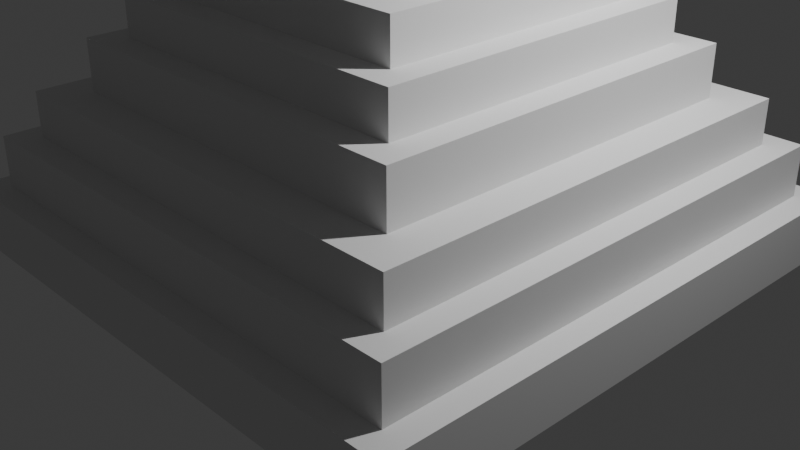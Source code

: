 # Source: Pyramid1.blend  (saved by Blender 5.1.30; exported with 4.5.12 LTS)
import bpy
from mathutils import Matrix  # noqa: F401  (used for matrix-valued properties, if any)

bpy.ops.wm.read_factory_settings(use_empty=True)
scene = bpy.context.scene
scene.name = 'Scene'

# ---- collections
col_collection = bpy.data.collections.new('Collection'); scene.collection.children.link(col_collection)

# ---- world
world_world = bpy.data.worlds.new('World'); scene.world = world_world
world_world.use_nodes = True; world_world.node_tree.nodes.clear()
_N = world_world.node_tree.nodes; _L = world_world.node_tree.links
n0 = _N.new('ShaderNodeOutputWorld'); n0.name = 'World Output'; n0.location = (200, 100)
n1 = _N.new('ShaderNodeBackground'); n1.name = 'Background'; n1.location = (-200, 100)
n1.inputs[0].default_value = (0.05088, 0.05088, 0.05088, 1.0)
_L.new(n1.outputs[0], n0.inputs[0])
n0.is_active_output = True
world_world.color = (0.05088, 0.05088, 0.05088)
world_world.sun_shadow_jitter_overblur = 0.0

# ---- cameras
cam_camera = bpy.data.cameras.new('Camera')
cam_camera.clip_end = 100.0
cam_camera.ortho_scale = 7.314

# ---- lights
light_light = bpy.data.lights.new('Light', 'POINT')
light_light.energy = 1000.0
light_light.shadow_soft_size = 0.1

# ---- meshes
me_cube_001 = bpy.data.meshes.new('Cube.001')
me_cube_001.from_pydata([(-3.032, -3.032, -0.3066), (-0.1061, -0.08759, 3.969), (-2.768, -2.768, 0.3066), (-0.1061, -0.08759, 4.291), (-3.032, 3.032, -0.3066), (-0.1061, 0.04687, 3.969), (-2.768, 2.768, 0.3066), (-0.1061, 0.04687, 4.291), (3.032, -3.032, -0.3066), (0.02969, -0.08487, 3.969), (2.768, -2.768, 0.3066), (0.02969, -0.08487, 4.291), (3.032, 3.032, -0.3066), (0.02969, 0.04415, 3.969), (2.768, 2.768, 0.3066), (0.02969, 0.04415, 4.291), (-3.032, -3.032, 0.3066), (-3.032, 3.032, 0.3066), (3.032, 3.032, 0.3066), (3.032, -3.032, 0.3066), (-2.491, -2.491, 0.8512), (-2.491, 2.491, 0.8512), (2.491, 2.491, 0.8512), (2.491, -2.491, 0.8512), (-2.768, -2.768, 0.8512), (-2.768, 2.768, 0.8512), (2.768, 2.768, 0.8512), (2.768, -2.768, 0.8512), (-2.091, -2.091, 1.325), (-2.091, 2.091, 1.325), (2.091, 2.091, 1.325), (2.091, -2.091, 1.325), (-2.491, -2.491, 1.325), (-2.491, 2.491, 1.325), (2.491, 2.491, 1.325), (2.491, -2.491, 1.325), (-1.804, -1.804, 1.865), (-1.804, 1.804, 1.865), (1.804, 1.804, 1.865), (1.804, -1.804, 1.865), (-2.091, -2.091, 1.865), (-2.091, 2.091, 1.865), (2.091, 2.091, 1.865), (2.091, -2.091, 1.865), (-1.523, -1.523, 2.299), (-1.523, 1.523, 2.299), (1.523, 1.523, 2.299), (1.523, -1.523, 2.299), (-1.804, -1.804, 2.299), (-1.804, 1.804, 2.299), (1.804, 1.804, 2.299), (1.804, -1.804, 2.299), (-1.081, -1.081, 2.724), (-1.081, 1.081, 2.724), (1.081, 1.081, 2.724), (1.081, -1.081, 2.724), (-1.523, -1.523, 2.724), (-1.523, 1.523, 2.724), (1.523, 1.523, 2.724), (1.523, -1.523, 2.724), (-0.7846, -0.7846, 3.24), (-0.7846, 0.7846, 3.24), (0.7846, 0.7846, 3.24), (0.7846, -0.7846, 3.24), (-1.081, -1.081, 3.24), (-1.081, 1.081, 3.24), (1.081, 1.081, 3.24), (1.081, -1.081, 3.24), (-0.5214, -0.5214, 3.639), (-0.5214, 0.5214, 3.639), (0.5214, 0.5214, 3.639), (0.5214, -0.5214, 3.639), (-0.7846, -0.7846, 3.639), (-0.7846, 0.7846, 3.639), (0.7846, 0.7846, 3.639), (0.7846, -0.7846, 3.639), (-0.4323, -0.4323, 3.969), (-0.4323, 0.4323, 3.969), (0.4323, 0.4323, 3.969), (0.4323, -0.4323, 3.969), (-0.5214, -0.5214, 3.969), (-0.5214, 0.5214, 3.969), (0.5214, 0.5214, 3.969), (0.5214, -0.5214, 3.969), (-0.4323, -0.4323, 4.296), (-0.4323, 0.4323, 4.296), (0.4323, 0.4323, 4.296), (0.4323, -0.4323, 4.296), (-0.5342, -0.5342, 4.296), (-0.5342, 0.5342, 4.296), (0.5342, 0.5342, 4.296), (0.5342, -0.5342, 4.296), (-0.5342, -0.5342, 4.388), (-0.5342, 0.5342, 4.388), (0.5342, 0.5342, 4.388), (0.5342, -0.5342, 4.388), (-0.4631, -0.4631, 4.388), (-0.4631, 0.4631, 4.388), (0.4631, 0.4631, 4.388), (0.4631, -0.4631, 4.388), (-0.4631, -0.4631, 4.483), (-0.4631, 0.4631, 4.483), (0.4631, 0.4631, 4.483), (0.4631, -0.4631, 4.483), (-0.5292, -0.5292, 4.483), (-0.5292, 0.5292, 4.483), (0.5292, 0.5292, 4.483), (0.5292, -0.5292, 4.483), (-0.5292, -0.5292, 4.569), (-0.5292, 0.5292, 4.569), (0.5292, 0.5292, 4.569), (0.5292, -0.5292, 4.569), (-0.09918, -0.4323, 3.969), (0.03665, -0.4323, 3.969), (-0.09918, -0.4323, 4.291), (0.03665, -0.4323, 4.291), (-0.09836, 0.4323, 3.969), (0.03746, 0.4323, 3.969), (-0.09836, 0.4323, 4.291), (0.03746, 0.4323, 4.291), (0.4323, -0.08487, 3.969), (0.4323, 0.04415, 3.969), (0.4323, -0.08487, 4.291), (0.4323, 0.04415, 4.291), (-0.4323, -0.08759, 3.969), (-0.4323, 0.04687, 3.969), (-0.4323, -0.08759, 4.291), (-0.4323, 0.04687, 4.291)], [], [(0, 16, 17, 4), (4, 17, 18, 12), (12, 18, 19, 8), (8, 19, 16, 0), (4, 12, 8, 0), (10, 14, 26, 27), (2, 6, 17, 16), (6, 14, 18, 17), (14, 10, 19, 18), (10, 2, 16, 19), (23, 22, 34, 35), (6, 2, 24, 25), (2, 10, 27, 24), (14, 6, 25, 26), (20, 21, 25, 24), (21, 22, 26, 25), (22, 23, 27, 26), (23, 20, 24, 27), (31, 30, 42, 43), (21, 20, 32, 33), (20, 23, 35, 32), (22, 21, 33, 34), (28, 29, 33, 32), (29, 30, 34, 33), (30, 31, 35, 34), (31, 28, 32, 35), (37, 36, 48, 49), (29, 28, 40, 41), (28, 31, 43, 40), (30, 29, 41, 42), (36, 37, 41, 40), (37, 38, 42, 41), (38, 39, 43, 42), (39, 36, 40, 43), (44, 47, 59, 56), (36, 39, 51, 48), (38, 37, 49, 50), (39, 38, 50, 51), (44, 45, 49, 48), (45, 46, 50, 49), (46, 47, 51, 50), (47, 44, 48, 51), (55, 54, 66, 67), (46, 45, 57, 58), (47, 46, 58, 59), (45, 44, 56, 57), (52, 53, 57, 56), (53, 54, 58, 57), (54, 55, 59, 58), (55, 52, 56, 59), (63, 62, 74, 75), (53, 52, 64, 65), (52, 55, 67, 64), (54, 53, 65, 66), (60, 61, 65, 64), (61, 62, 66, 65), (62, 63, 67, 66), (63, 60, 64, 67), (71, 70, 82, 83), (61, 60, 72, 73), (60, 63, 75, 72), (62, 61, 73, 74), (68, 69, 73, 72), (69, 70, 74, 73), (70, 71, 75, 74), (71, 68, 72, 75), (112, 76, 79, 87, 84, 114, 115, 113), (114, 84, 76, 112), (69, 68, 80, 81), (68, 71, 83, 80), (70, 69, 81, 82), (76, 77, 81, 80), (77, 78, 82, 81), (78, 79, 83, 82), (79, 76, 80, 83), (86, 85, 89, 90), (116, 77, 85, 118), (85, 86, 78, 77, 116, 117, 119, 118), (120, 79, 78, 86, 87, 122, 123, 121), (122, 87, 79, 120), (124, 76, 84, 126), (84, 85, 77, 76, 124, 125, 127, 126), (91, 90, 94, 95), (87, 86, 90, 91), (85, 84, 88, 89), (84, 87, 91, 88), (92, 95, 99, 96), (89, 88, 92, 93), (88, 91, 95, 92), (90, 89, 93, 94), (98, 97, 101, 102), (94, 93, 97, 98), (95, 94, 98, 99), (93, 92, 96, 97), (103, 102, 106, 107), (99, 98, 102, 103), (97, 96, 100, 101), (96, 99, 103, 100), (104, 107, 111, 108), (101, 100, 104, 105), (100, 103, 107, 104), (102, 101, 105, 106), (110, 109, 108, 111), (106, 105, 109, 110), (107, 106, 110, 111), (105, 104, 108, 109), (5, 7, 127, 125), (15, 7, 118, 119), (120, 9, 11, 122), (11, 9, 113, 115), (5, 1, 9, 13), (15, 11, 3, 7), (3, 1, 124, 126), (7, 3, 126, 127), (1, 5, 125, 124), (118, 7, 5, 116), (117, 13, 15, 119), (116, 5, 13, 117), (121, 13, 9, 120), (122, 11, 15, 123), (123, 15, 13, 121), (1, 3, 114, 112), (113, 9, 1, 112), (3, 11, 115, 114)])
_uv = me_cube_001.uv_layers.new(name='CarteUV')
_uv.uv.foreach_set('vector', [0.375, 0.0, 0.625, 0.0, 0.625, 0.25, 0.375, 0.25, 0.375, 0.25, 0.625, 0.25, 0.625, 0.5, 0.375, 0.5, 0.375, 0.5, 0.625, 0.5, 0.625, 0.75, 0.375, 0.75, 0.375, 0.75, 0.625, 0.75, 0.625, 1.0, 0.375, 1.0, 0.125, 0.5, 0.375, 0.5, 0.375, 0.75, 0.125, 0.75, 0.6359, 0.7391, 0.6359, 0.5109, 0.6359, 0.5109, 0.6359, 0.7391, 0.8641, 0.7391, 0.8641, 0.5109, 0.875, 0.5, 0.875, 0.75, 0.8641, 0.5109, 0.6359, 0.5109, 0.625, 0.5, 0.875, 0.5, 0.6359, 0.5109, 0.6359, 0.7391, 0.625, 0.75, 0.625, 0.5, 0.6359, 0.7391, 0.8641, 0.7391, 0.875, 0.75, 0.625, 0.75, 0.6473, 0.7277, 0.6473, 0.5223, 0.6473, 0.5223, 0.6473, 0.7277, 0.8641, 0.5109, 0.8641, 0.7391, 0.8641, 0.7391, 0.8641, 0.5109, 0.8641, 0.7391, 0.6359, 0.7391, 0.6359, 0.7391, 0.8641, 0.7391, 0.6359, 0.5109, 0.8641, 0.5109, 0.8641, 0.5109, 0.6359, 0.5109, 0.8527, 0.7277, 0.8527, 0.5223, 0.8641, 0.5109, 0.8641, 0.7391, 0.8527, 0.5223, 0.6473, 0.5223, 0.6359, 0.5109, 0.8641, 0.5109, 0.6473, 0.5223, 0.6473, 0.7277, 0.6359, 0.7391, 0.6359, 0.5109, 0.6473, 0.7277, 0.8527, 0.7277, 0.8641, 0.7391, 0.6359, 0.7391, 0.6638, 0.7112, 0.6638, 0.5388, 0.6638, 0.5388, 0.6638, 0.7112, 0.8527, 0.5223, 0.8527, 0.7277, 0.8527, 0.7277, 0.8527, 0.5223, 0.8527, 0.7277, 0.6473, 0.7277, 0.6473, 0.7277, 0.8527, 0.7277, 0.6473, 0.5223, 0.8527, 0.5223, 0.8527, 0.5223, 0.6473, 0.5223, 0.8362, 0.7112, 0.8362, 0.5388, 0.8527, 0.5223, 0.8527, 0.7277, 0.8362, 0.5388, 0.6638, 0.5388, 0.6473, 0.5223, 0.8527, 0.5223, 0.6638, 0.5388, 0.6638, 0.7112, 0.6473, 0.7277, 0.6473, 0.5223, 0.6638, 0.7112, 0.8362, 0.7112, 0.8527, 0.7277, 0.6473, 0.7277, 0.8244, 0.5506, 0.8244, 0.6994, 0.8244, 0.6994, 0.8244, 0.5506, 0.8362, 0.5388, 0.8362, 0.7112, 0.8362, 0.7112, 0.8362, 0.5388, 0.8362, 0.7112, 0.6638, 0.7112, 0.6638, 0.7112, 0.8362, 0.7112, 0.6638, 0.5388, 0.8362, 0.5388, 0.8362, 0.5388, 0.6638, 0.5388, 0.8244, 0.6994, 0.8244, 0.5506, 0.8362, 0.5388, 0.8362, 0.7112, 0.8244, 0.5506, 0.6756, 0.5506, 0.6638, 0.5388, 0.8362, 0.5388, 0.6756, 0.5506, 0.6756, 0.6994, 0.6638, 0.7112, 0.6638, 0.5388, 0.6756, 0.6994, 0.8244, 0.6994, 0.8362, 0.7112, 0.6638, 0.7112, 0.8128, 0.6878, 0.6872, 0.6878, 0.6872, 0.6878, 0.8128, 0.6878, 0.8244, 0.6994, 0.6756, 0.6994, 0.6756, 0.6994, 0.8244, 0.6994, 0.6756, 0.5506, 0.8244, 0.5506, 0.8244, 0.5506, 0.6756, 0.5506, 0.6756, 0.6994, 0.6756, 0.5506, 0.6756, 0.5506, 0.6756, 0.6994, 0.8128, 0.6878, 0.8128, 0.5622, 0.8244, 0.5506, 0.8244, 0.6994, 0.8128, 0.5622, 0.6872, 0.5622, 0.6756, 0.5506, 0.8244, 0.5506, 0.6872, 0.5622, 0.6872, 0.6878, 0.6756, 0.6994, 0.6756, 0.5506, 0.6872, 0.6878, 0.8128, 0.6878, 0.8244, 0.6994, 0.6756, 0.6994, 0.7054, 0.6696, 0.7054, 0.5804, 0.7054, 0.5804, 0.7054, 0.6696, 0.6872, 0.5622, 0.8128, 0.5622, 0.8128, 0.5622, 0.6872, 0.5622, 0.6872, 0.6878, 0.6872, 0.5622, 0.6872, 0.5622, 0.6872, 0.6878, 0.8128, 0.5622, 0.8128, 0.6878, 0.8128, 0.6878, 0.8128, 0.5622, 0.7946, 0.6696, 0.7946, 0.5804, 0.8128, 0.5622, 0.8128, 0.6878, 0.7946, 0.5804, 0.7054, 0.5804, 0.6872, 0.5622, 0.8128, 0.5622, 0.7054, 0.5804, 0.7054, 0.6696, 0.6872, 0.6878, 0.6872, 0.5622, 0.7054, 0.6696, 0.7946, 0.6696, 0.8128, 0.6878, 0.6872, 0.6878, 0.7176, 0.6574, 0.7176, 0.5926, 0.7176, 0.5926, 0.7176, 0.6574, 0.7946, 0.5804, 0.7946, 0.6696, 0.7946, 0.6696, 0.7946, 0.5804, 0.7946, 0.6696, 0.7054, 0.6696, 0.7054, 0.6696, 0.7946, 0.6696, 0.7054, 0.5804, 0.7946, 0.5804, 0.7946, 0.5804, 0.7054, 0.5804, 0.7824, 0.6574, 0.7824, 0.5926, 0.7946, 0.5804, 0.7946, 0.6696, 0.7824, 0.5926, 0.7176, 0.5926, 0.7054, 0.5804, 0.7946, 0.5804, 0.7176, 0.5926, 0.7176, 0.6574, 0.7054, 0.6696, 0.7054, 0.5804, 0.7176, 0.6574, 0.7824, 0.6574, 0.7946, 0.6696, 0.7054, 0.6696, 0.7285, 0.6465, 0.7285, 0.6035, 0.7285, 0.6035, 0.7285, 0.6465, 0.7824, 0.5926, 0.7824, 0.6574, 0.7824, 0.6574, 0.7824, 0.5926, 0.7824, 0.6574, 0.7176, 0.6574, 0.7176, 0.6574, 0.7824, 0.6574, 0.7176, 0.5926, 0.7824, 0.5926, 0.7824, 0.5926, 0.7176, 0.5926, 0.7715, 0.6465, 0.7715, 0.6035, 0.7824, 0.5926, 0.7824, 0.6574, 0.7715, 0.6035, 0.7285, 0.6035, 0.7176, 0.5926, 0.7824, 0.5926, 0.7285, 0.6035, 0.7285, 0.6465, 0.7176, 0.6574, 0.7176, 0.5926, 0.7285, 0.6465, 0.7715, 0.6465, 0.7824, 0.6574, 0.7176, 0.6574, 0.7541, 0.6428, 0.7678, 0.6428, 0.7322, 0.6428, 0.7322, 0.6428, 0.7678, 0.6428, 0.7541, 0.6428, 0.7485, 0.6428, 0.7485, 0.6428, 0.7541, 0.6428, 0.7678, 0.6428, 0.7678, 0.6428, 0.7541, 0.6428, 0.7715, 0.6035, 0.7715, 0.6465, 0.7715, 0.6465, 0.7715, 0.6035, 0.7715, 0.6465, 0.7285, 0.6465, 0.7285, 0.6465, 0.7715, 0.6465, 0.7285, 0.6035, 0.7715, 0.6035, 0.7715, 0.6035, 0.7285, 0.6035, 0.7678, 0.6428, 0.7678, 0.6072, 0.7715, 0.6035, 0.7715, 0.6465, 0.7678, 0.6072, 0.7322, 0.6072, 0.7285, 0.6035, 0.7715, 0.6035, 0.7322, 0.6072, 0.7322, 0.6428, 0.7285, 0.6465, 0.7285, 0.6035, 0.7322, 0.6428, 0.7678, 0.6428, 0.7715, 0.6465, 0.7285, 0.6465, 0.7322, 0.6072, 0.7678, 0.6072, 0.7678, 0.6072, 0.7322, 0.6072, 0.7541, 0.6072, 0.7678, 0.6072, 0.7678, 0.6072, 0.7541, 0.6072, 0.7678, 0.6072, 0.7322, 0.6072, 0.7322, 0.6072, 0.7678, 0.6072, 0.7541, 0.6072, 0.7485, 0.6072, 0.7485, 0.6072, 0.7541, 0.6072, 0.7322, 0.6285, 0.7322, 0.6428, 0.7322, 0.6072, 0.7322, 0.6072, 0.7322, 0.6428, 0.7322, 0.6285, 0.7322, 0.6232, 0.7322, 0.6232, 0.7322, 0.6285, 0.7322, 0.6428, 0.7322, 0.6428, 0.7322, 0.6285, 0.7678, 0.6286, 0.7678, 0.6428, 0.7678, 0.6428, 0.7678, 0.6286, 0.7678, 0.6428, 0.7678, 0.6072, 0.7678, 0.6072, 0.7678, 0.6428, 0.7678, 0.6286, 0.7678, 0.6231, 0.7678, 0.6231, 0.7678, 0.6286, 0.7322, 0.6428, 0.7322, 0.6072, 0.7322, 0.6072, 0.7322, 0.6428, 0.7322, 0.6428, 0.7322, 0.6072, 0.7322, 0.6072, 0.7322, 0.6428, 0.7678, 0.6072, 0.7678, 0.6428, 0.7678, 0.6428, 0.7678, 0.6072, 0.7678, 0.6428, 0.7322, 0.6428, 0.7322, 0.6428, 0.7678, 0.6428, 0.7678, 0.6428, 0.7322, 0.6428, 0.7322, 0.6428, 0.7678, 0.6428, 0.7678, 0.6072, 0.7678, 0.6428, 0.7678, 0.6428, 0.7678, 0.6072, 0.7678, 0.6428, 0.7322, 0.6428, 0.7322, 0.6428, 0.7678, 0.6428, 0.7322, 0.6072, 0.7678, 0.6072, 0.7678, 0.6072, 0.7322, 0.6072, 0.7322, 0.6072, 0.7678, 0.6072, 0.7678, 0.6072, 0.7322, 0.6072, 0.7322, 0.6072, 0.7678, 0.6072, 0.7678, 0.6072, 0.7322, 0.6072, 0.7322, 0.6428, 0.7322, 0.6072, 0.7322, 0.6072, 0.7322, 0.6428, 0.7678, 0.6072, 0.7678, 0.6428, 0.7678, 0.6428, 0.7678, 0.6072, 0.7322, 0.6428, 0.7322, 0.6072, 0.7322, 0.6072, 0.7322, 0.6428, 0.7322, 0.6428, 0.7322, 0.6072, 0.7322, 0.6072, 0.7322, 0.6428, 0.7678, 0.6072, 0.7678, 0.6428, 0.7678, 0.6428, 0.7678, 0.6072, 0.7678, 0.6428, 0.7322, 0.6428, 0.7322, 0.6428, 0.7678, 0.6428, 0.7678, 0.6428, 0.7322, 0.6428, 0.7322, 0.6428, 0.7678, 0.6428, 0.7678, 0.6072, 0.7678, 0.6428, 0.7678, 0.6428, 0.7678, 0.6072, 0.7678, 0.6428, 0.7322, 0.6428, 0.7322, 0.6428, 0.7678, 0.6428, 0.7322, 0.6072, 0.7678, 0.6072, 0.7678, 0.6072, 0.7322, 0.6072, 0.7322, 0.6072, 0.7678, 0.6072, 0.7678, 0.6428, 0.7322, 0.6428, 0.7322, 0.6072, 0.7678, 0.6072, 0.7678, 0.6072, 0.7322, 0.6072, 0.7322, 0.6428, 0.7322, 0.6072, 0.7322, 0.6072, 0.7322, 0.6428, 0.7678, 0.6072, 0.7678, 0.6428, 0.7678, 0.6428, 0.7678, 0.6072, 0.375, 0.25, 0.625, 0.25, 0.625, 0.25, 0.375, 0.25, 0.625, 0.5, 0.875, 0.5, 0.875, 0.5, 0.625, 0.5, 0.375, 0.75, 0.375, 0.75, 0.625, 0.75, 0.625, 0.75, 0.625, 0.75, 0.375, 0.75, 0.375, 0.75, 0.625, 0.75, 0.125, 0.5, 0.125, 0.75, 0.375, 0.75, 0.375, 0.5, 0.625, 0.5, 0.625, 0.75, 0.875, 0.75, 0.875, 0.5, 0.625, 1.0, 0.375, 1.0, 0.375, 1.0, 0.625, 1.0, 0.875, 0.5, 0.875, 0.75, 0.875, 0.75, 0.875, 0.5, 0.125, 0.75, 0.125, 0.5, 0.125, 0.5, 0.125, 0.75, 0.625, 0.25, 0.625, 0.25, 0.375, 0.25, 0.375, 0.25, 0.375, 0.5, 0.375, 0.5, 0.625, 0.5, 0.625, 0.5, 0.125, 0.5, 0.125, 0.5, 0.375, 0.5, 0.375, 0.5, 0.375, 0.5, 0.375, 0.5, 0.375, 0.75, 0.375, 0.75, 0.625, 0.75, 0.625, 0.75, 0.625, 0.5, 0.625, 0.5, 0.625, 0.5, 0.625, 0.5, 0.375, 0.5, 0.375, 0.5, 0.375, 1.0, 0.625, 1.0, 0.625, 1.0, 0.375, 1.0, 0.375, 0.75, 0.375, 0.75, 0.125, 0.75, 0.125, 0.75, 0.875, 0.75, 0.625, 0.75, 0.625, 0.75, 0.875, 0.75])
me_cube_001.materials.append(None)
me_cube_001.update()
me_cube_002 = bpy.data.meshes.new('Cube.002')
me_cube_002.from_pydata([(-1.0, -0.4109, -1.0), (-1.0, -0.4109, 1.0), (-1.0, 0.4109, -1.0), (-1.0, 0.4109, 1.0), (1.0, -0.3943, -1.0), (1.0, -0.3943, 1.0), (1.0, 0.3943, -1.0), (1.0, 0.3943, 1.0), (-8.341, 0.4109, -1.0), (-8.341, -0.4109, -1.0), (-8.341, -0.4109, 1.0), (-8.341, 0.4109, 1.0), (-0.8496, 3.528, 1.0), (-0.8496, 3.528, -1.0), (1.15, 3.511, -1.0), (1.15, 3.511, 1.0), (9.55, 0.3943, 1.0), (9.55, 0.3943, -1.0), (9.55, -0.3943, -1.0), (9.55, -0.3943, 1.0), (-0.8343, -3.845, -1.0), (-0.8343, -3.845, 1.0), (1.166, -3.828, 1.0), (1.166, -3.828, -1.0)], [], [(3, 2, 8, 11), (3, 7, 15, 12), (5, 4, 18, 19), (4, 5, 22, 23), (2, 6, 4, 0), (7, 3, 1, 5), (9, 10, 11, 8), (0, 1, 10, 9), (1, 3, 11, 10), (2, 0, 9, 8), (13, 12, 15, 14), (2, 3, 12, 13), (7, 6, 14, 15), (6, 2, 13, 14), (17, 16, 19, 18), (4, 6, 17, 18), (7, 5, 19, 16), (6, 7, 16, 17), (23, 22, 21, 20), (1, 0, 20, 21), (0, 4, 23, 20), (5, 1, 21, 22)])
_uv = me_cube_002.uv_layers.new(name='CarteUV')
_uv.uv.foreach_set('vector', [0.625, 0.25, 0.375, 0.25, 0.375, 0.25, 0.625, 0.25, 0.875, 0.5, 0.625, 0.5, 0.625, 0.5, 0.875, 0.5, 0.625, 0.75, 0.375, 0.75, 0.375, 0.75, 0.625, 0.75, 0.375, 0.75, 0.625, 0.75, 0.625, 0.75, 0.375, 0.75, 0.125, 0.5, 0.375, 0.5, 0.375, 0.75, 0.125, 0.75, 0.625, 0.5, 0.875, 0.5, 0.875, 0.75, 0.625, 0.75, 0.375, 0.0, 0.625, 0.0, 0.625, 0.25, 0.375, 0.25, 0.375, 1.0, 0.625, 1.0, 0.625, 1.0, 0.375, 1.0, 0.875, 0.75, 0.875, 0.5, 0.875, 0.5, 0.875, 0.75, 0.125, 0.5, 0.125, 0.75, 0.125, 0.75, 0.125, 0.5, 0.375, 0.25, 0.625, 0.25, 0.625, 0.5, 0.375, 0.5, 0.375, 0.25, 0.625, 0.25, 0.625, 0.25, 0.375, 0.25, 0.625, 0.5, 0.375, 0.5, 0.375, 0.5, 0.625, 0.5, 0.375, 0.5, 0.125, 0.5, 0.125, 0.5, 0.375, 0.5, 0.375, 0.5, 0.625, 0.5, 0.625, 0.75, 0.375, 0.75, 0.375, 0.75, 0.375, 0.5, 0.375, 0.5, 0.375, 0.75, 0.625, 0.5, 0.625, 0.75, 0.625, 0.75, 0.625, 0.5, 0.375, 0.5, 0.625, 0.5, 0.625, 0.5, 0.375, 0.5, 0.375, 0.75, 0.625, 0.75, 0.625, 1.0, 0.375, 1.0, 0.625, 1.0, 0.375, 1.0, 0.375, 1.0, 0.625, 1.0, 0.125, 0.75, 0.375, 0.75, 0.375, 0.75, 0.125, 0.75, 0.625, 0.75, 0.875, 0.75, 0.875, 0.75, 0.625, 0.75])
me_cube_002.update()

# ---- objects
ob_light = bpy.data.objects.new('Light', light_light)
ob_camera = bpy.data.objects.new('Camera', cam_camera)
ob_pyramid = bpy.data.objects.new('Pyramid', me_cube_001)
ob_cube = bpy.data.objects.new('Cube', me_cube_002)

# ---- transforms, parenting, visibility, modifiers, constraints
ob_light.location = (4.076, 1.005, 5.904)
ob_light.rotation_euler = (0.6503, 0.05522, 1.866)
ob_light.lock_rotations_4d = False
ob_light.empty_display_type = 'ARROWS'
ob_light.color = (0.0, 0.0, 0.0, 0.0)
ob_light.lineart.crease_threshold = 0.0
ob_camera.location = (7.359, -6.926, 4.958)
ob_camera.rotation_euler = (1.109, 0.0, 0.8149)
ob_camera.lock_rotations_4d = False
ob_camera.empty_display_type = 'ARROWS'
ob_camera.color = (0.0, 0.0, 0.0, 0.0)
ob_camera.display_type = 'WIRE'
ob_camera.lineart.crease_threshold = 0.0
ob_pyramid.location = (0.0, 0.0, 0.0)
ob_cube.location = (0.4733, -2.135, 4.229)
ob_cube.scale = (0.06789, 0.1636, 0.1606)

# ---- collection membership
col_collection.objects.link(ob_light)
col_collection.objects.link(ob_camera)
col_collection.objects.link(ob_pyramid)
col_collection.objects.link(ob_cube)

# ---- scene / render settings (as saved in the file)
scene.camera = ob_camera
scene.frame_start = 1; scene.frame_end = 250; scene.frame_set(1)
scene.render.engine = 'BLENDER_EEVEE_NEXT'
scene.render.bake_bias = 0.0
scene.render.bake_samples = 0
scene.cycles.sampling_pattern = 'TABULATED_SOBOL'
scene.eevee.use_volume_custom_range = False
bpy.context.view_layer.update()
